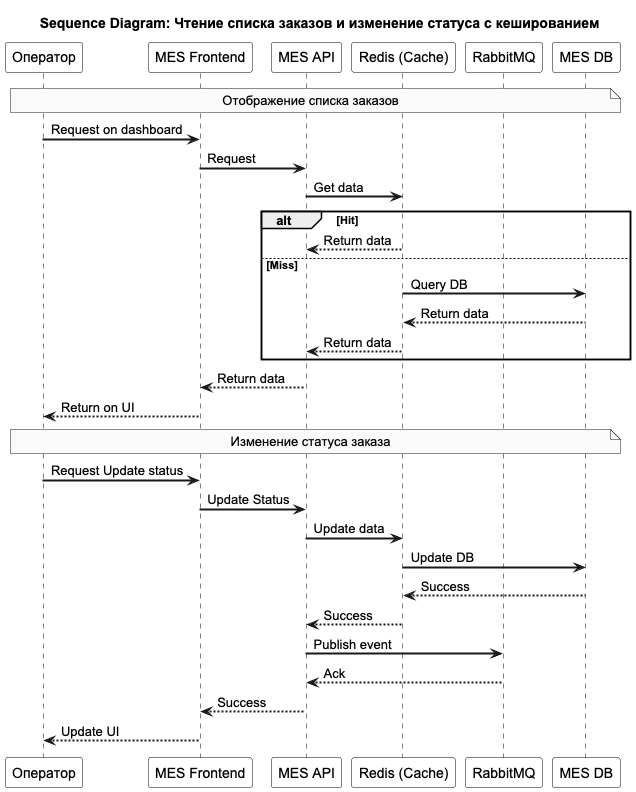

The diagram above was rendered by PlantUML. Its source (embedded in the PNG):
@startuml
skinparam monochrome true
skinparam shadowing false
skinparam defaultFontName Arial
skinparam sequenceArrowThickness 2
skinparam sequenceBoxBorderColor black
skinparam sequenceBoxBackgroundColor white
skinparam sequenceLifeLineBorderColor black
skinparam sequenceLifeLineBackgroundColor white
skinparam sequenceParticipantBorderColor black
skinparam sequenceParticipantBackgroundColor white

title Sequence Diagram: Чтение списка заказов и изменение статуса с кешированием

participant "Оператор" as Operator
participant "MES Frontend" as Frontend
participant "MES API" as API
participant "Redis (Cache)" as Cache
participant "RabbitMQ" as Queue
participant "MES DB" as DB

note over Operator, DB: Отображение списка заказов

Operator -> Frontend: Request on dashboard
Frontend -> API: Request
API -> Cache: Get data
alt Hit
    Cache --> API: Return data
else Miss
    Cache -> DB: Query DB
    DB --> Cache: Return data
    Cache --> API: Return data
end
API --> Frontend: Return data
Frontend --> Operator: Return on UI

note over Operator, DB: Изменение статуса заказа

Operator -> Frontend: Request Update status
Frontend -> API: Update Status
API -> Cache: Update data
Cache -> DB: Update DB
DB --> Cache: Success
Cache --> API: Success
API -> Queue: Publish event
Queue --> API: Ack
API --> Frontend: Success
Frontend --> Operator: Update UI

@enduml